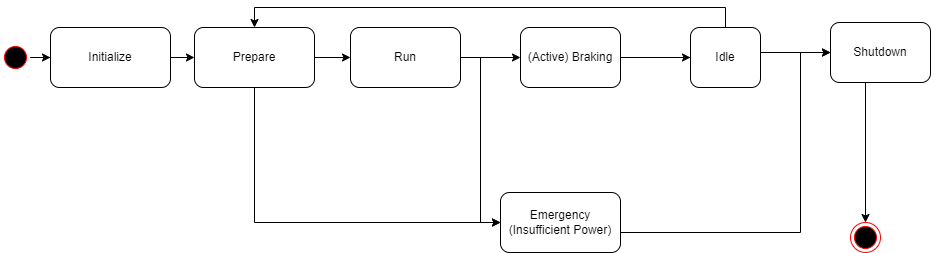

The diagram above was exported from draw.io. Its source (the exported page's mxGraphModel, read from the mxfile embedded in the PNG):
<mxGraphModel dx="971" dy="1136" grid="1" gridSize="10" guides="1" tooltips="1" connect="1" arrows="1" fold="1" page="1" pageScale="1" pageWidth="827" pageHeight="1169" math="0" shadow="0">
  <root>
    <mxCell id="0" />
    <mxCell id="1" parent="0" />
    <mxCell id="5-avvSn0oEUarH7fLwz4-31" style="edgeStyle=orthogonalEdgeStyle;rounded=0;orthogonalLoop=1;jettySize=auto;html=1;entryX=0;entryY=0.5;entryDx=0;entryDy=0;" parent="1" source="5-avvSn0oEUarH7fLwz4-1" target="5-avvSn0oEUarH7fLwz4-7" edge="1">
      <mxGeometry relative="1" as="geometry" />
    </mxCell>
    <mxCell id="5-avvSn0oEUarH7fLwz4-2" value="" style="ellipse;html=1;shape=endState;fillColor=#000000;strokeColor=#ff0000;" parent="1" vertex="1">
      <mxGeometry x="950" y="280" width="30" height="30" as="geometry" />
    </mxCell>
    <mxCell id="5-avvSn0oEUarH7fLwz4-32" style="edgeStyle=orthogonalEdgeStyle;rounded=0;orthogonalLoop=1;jettySize=auto;html=1;" parent="1" source="5-avvSn0oEUarH7fLwz4-3" target="5-avvSn0oEUarH7fLwz4-1" edge="1">
      <mxGeometry relative="1" as="geometry" />
    </mxCell>
    <mxCell id="5-avvSn0oEUarH7fLwz4-3" value="" style="ellipse;html=1;shape=startState;fillColor=#000000;strokeColor=#ff0000;" parent="1" vertex="1">
      <mxGeometry x="100" y="100" width="30" height="30" as="geometry" />
    </mxCell>
    <mxCell id="5-avvSn0oEUarH7fLwz4-13" value="" style="edgeStyle=orthogonalEdgeStyle;rounded=0;orthogonalLoop=1;jettySize=auto;html=1;" parent="1" source="5-avvSn0oEUarH7fLwz4-7" target="5-avvSn0oEUarH7fLwz4-11" edge="1">
      <mxGeometry relative="1" as="geometry" />
    </mxCell>
    <mxCell id="bAzlSE7LTAT2aRMzA5fn-3" style="edgeStyle=orthogonalEdgeStyle;rounded=0;orthogonalLoop=1;jettySize=auto;html=1;entryX=0;entryY=0.5;entryDx=0;entryDy=0;" edge="1" parent="1" source="5-avvSn0oEUarH7fLwz4-7" target="5-avvSn0oEUarH7fLwz4-36">
      <mxGeometry relative="1" as="geometry">
        <Array as="points">
          <mxPoint x="354" y="280" />
        </Array>
      </mxGeometry>
    </mxCell>
    <mxCell id="5-avvSn0oEUarH7fLwz4-7" value="Prepare" style="rounded=1;whiteSpace=wrap;html=1;" parent="1" vertex="1">
      <mxGeometry x="294" y="85" width="120" height="60" as="geometry" />
    </mxCell>
    <mxCell id="5-avvSn0oEUarH7fLwz4-14" value="" style="edgeStyle=orthogonalEdgeStyle;rounded=0;orthogonalLoop=1;jettySize=auto;html=1;entryX=0;entryY=0.5;entryDx=0;entryDy=0;" parent="1" source="5-avvSn0oEUarH7fLwz4-11" target="bAzlSE7LTAT2aRMzA5fn-1" edge="1">
      <mxGeometry relative="1" as="geometry">
        <mxPoint x="730" y="290" as="targetPoint" />
      </mxGeometry>
    </mxCell>
    <mxCell id="5-avvSn0oEUarH7fLwz4-37" style="edgeStyle=orthogonalEdgeStyle;rounded=0;orthogonalLoop=1;jettySize=auto;html=1;entryX=0;entryY=0.5;entryDx=0;entryDy=0;" parent="1" source="5-avvSn0oEUarH7fLwz4-11" target="5-avvSn0oEUarH7fLwz4-36" edge="1">
      <mxGeometry relative="1" as="geometry" />
    </mxCell>
    <mxCell id="5-avvSn0oEUarH7fLwz4-11" value="Run" style="rounded=1;whiteSpace=wrap;html=1;" parent="1" vertex="1">
      <mxGeometry x="450" y="85" width="110" height="60" as="geometry" />
    </mxCell>
    <mxCell id="5-avvSn0oEUarH7fLwz4-30" style="edgeStyle=orthogonalEdgeStyle;rounded=0;orthogonalLoop=1;jettySize=auto;html=1;entryX=0.5;entryY=0;entryDx=0;entryDy=0;exitX=1;exitY=0.5;exitDx=0;exitDy=0;" parent="1" source="5-avvSn0oEUarH7fLwz4-27" target="5-avvSn0oEUarH7fLwz4-2" edge="1">
      <mxGeometry relative="1" as="geometry">
        <Array as="points">
          <mxPoint x="965" y="110" />
        </Array>
      </mxGeometry>
    </mxCell>
    <mxCell id="5-avvSn0oEUarH7fLwz4-27" value="Shutdown" style="rounded=1;whiteSpace=wrap;html=1;" parent="1" vertex="1">
      <mxGeometry x="930" y="80" width="100" height="60" as="geometry" />
    </mxCell>
    <mxCell id="5-avvSn0oEUarH7fLwz4-1" value="Initialize" style="rounded=1;whiteSpace=wrap;html=1;" parent="1" vertex="1">
      <mxGeometry x="150" y="85" width="120" height="60" as="geometry" />
    </mxCell>
    <mxCell id="5-avvSn0oEUarH7fLwz4-38" style="edgeStyle=orthogonalEdgeStyle;rounded=0;orthogonalLoop=1;jettySize=auto;html=1;entryX=0;entryY=0.5;entryDx=0;entryDy=0;" parent="1" source="5-avvSn0oEUarH7fLwz4-36" target="5-avvSn0oEUarH7fLwz4-27" edge="1">
      <mxGeometry relative="1" as="geometry">
        <Array as="points">
          <mxPoint x="900" y="290" />
          <mxPoint x="900" y="110" />
        </Array>
      </mxGeometry>
    </mxCell>
    <mxCell id="5-avvSn0oEUarH7fLwz4-36" value="Emergency (Insufficient Power)" style="rounded=1;whiteSpace=wrap;html=1;" parent="1" vertex="1">
      <mxGeometry x="600" y="250" width="120" height="60" as="geometry" />
    </mxCell>
    <mxCell id="bAzlSE7LTAT2aRMzA5fn-4" style="edgeStyle=orthogonalEdgeStyle;rounded=0;orthogonalLoop=1;jettySize=auto;html=1;entryX=0;entryY=0.5;entryDx=0;entryDy=0;" edge="1" parent="1" source="bAzlSE7LTAT2aRMzA5fn-1" target="5-avvSn0oEUarH7fLwz4-27">
      <mxGeometry relative="1" as="geometry" />
    </mxCell>
    <mxCell id="bAzlSE7LTAT2aRMzA5fn-7" value="" style="edgeStyle=orthogonalEdgeStyle;rounded=0;orthogonalLoop=1;jettySize=auto;html=1;" edge="1" parent="1" source="bAzlSE7LTAT2aRMzA5fn-1" target="bAzlSE7LTAT2aRMzA5fn-6">
      <mxGeometry relative="1" as="geometry" />
    </mxCell>
    <mxCell id="bAzlSE7LTAT2aRMzA5fn-1" value="(Active) Braking" style="rounded=1;whiteSpace=wrap;html=1;" vertex="1" parent="1">
      <mxGeometry x="620" y="85" width="100" height="60" as="geometry" />
    </mxCell>
    <mxCell id="bAzlSE7LTAT2aRMzA5fn-8" style="edgeStyle=orthogonalEdgeStyle;rounded=0;orthogonalLoop=1;jettySize=auto;html=1;entryX=0.5;entryY=0;entryDx=0;entryDy=0;" edge="1" parent="1" source="bAzlSE7LTAT2aRMzA5fn-6" target="5-avvSn0oEUarH7fLwz4-7">
      <mxGeometry relative="1" as="geometry">
        <Array as="points">
          <mxPoint x="825" y="65" />
          <mxPoint x="354" y="65" />
        </Array>
      </mxGeometry>
    </mxCell>
    <mxCell id="bAzlSE7LTAT2aRMzA5fn-6" value="Idle" style="whiteSpace=wrap;html=1;rounded=1;" vertex="1" parent="1">
      <mxGeometry x="790" y="85" width="70" height="60" as="geometry" />
    </mxCell>
  </root>
</mxGraphModel>